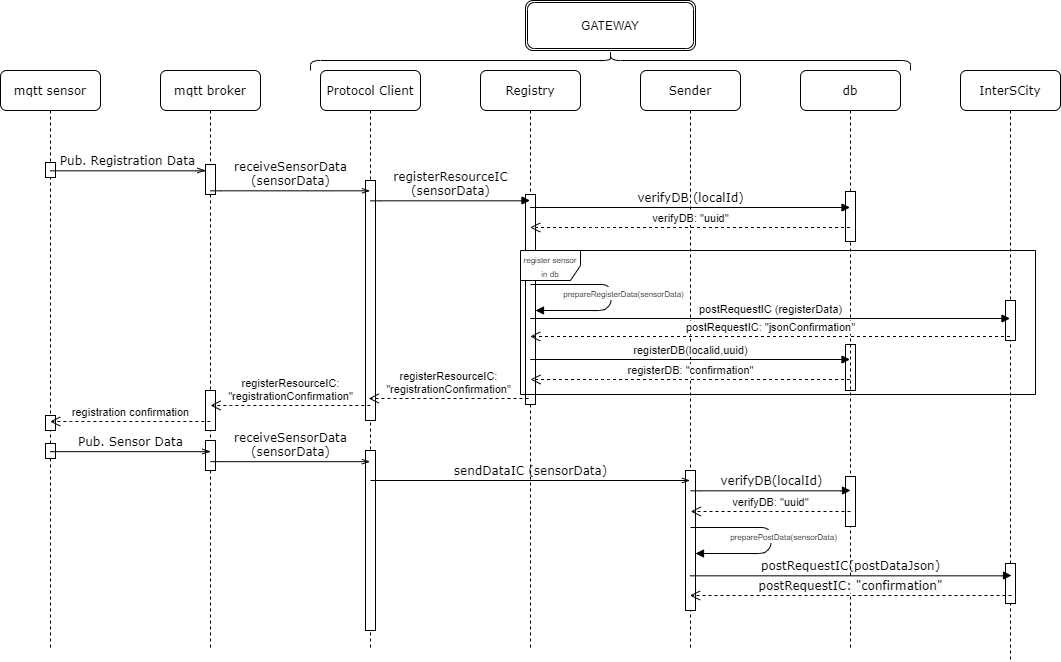

The diagram above was exported from draw.io. Its source (the exported page's mxGraphModel, read from the mxfile embedded in the PNG):
<mxGraphModel dx="1185" dy="643" grid="1" gridSize="10" guides="1" tooltips="1" connect="1" arrows="1" fold="1" page="1" pageScale="1" pageWidth="1100" pageHeight="850" background="#ffffff" math="0" shadow="0">
  <root>
    <mxCell id="0" />
    <mxCell id="1" parent="0" />
    <mxCell id="7baba1c4bc27f4b0-3" value="Protocol Client" style="shape=umlLifeline;perimeter=lifelinePerimeter;whiteSpace=wrap;html=1;container=1;collapsible=0;recursiveResize=0;outlineConnect=0;rounded=1;shadow=0;comic=0;labelBackgroundColor=none;strokeWidth=1;fontFamily=Verdana;fontSize=12;align=center;" parent="1" vertex="1">
      <mxGeometry x="360" y="80" width="100" height="580" as="geometry" />
    </mxCell>
    <mxCell id="vZ1PvOuDulmxwh-C_wIs-3" value="" style="html=1;points=[];perimeter=orthogonalPerimeter;" parent="7baba1c4bc27f4b0-3" vertex="1">
      <mxGeometry x="45" y="110" width="10" height="240" as="geometry" />
    </mxCell>
    <mxCell id="9Osm1j-1h9KX1VyIP_40-4" value="" style="html=1;points=[];perimeter=orthogonalPerimeter;" parent="1" vertex="1">
      <mxGeometry x="405" y="460" width="10" height="180" as="geometry" />
    </mxCell>
    <mxCell id="vZ1PvOuDulmxwh-C_wIs-13" value="" style="html=1;points=[];perimeter=orthogonalPerimeter;" parent="1" vertex="1">
      <mxGeometry x="885" y="354" width="10" height="46" as="geometry" />
    </mxCell>
    <mxCell id="7baba1c4bc27f4b0-2" value="mqtt broker" style="shape=umlLifeline;perimeter=lifelinePerimeter;whiteSpace=wrap;html=1;container=1;collapsible=0;recursiveResize=0;outlineConnect=0;rounded=1;shadow=0;comic=0;labelBackgroundColor=none;strokeWidth=1;fontFamily=Verdana;fontSize=12;align=center;" parent="1" vertex="1">
      <mxGeometry x="200" y="80" width="100" height="580" as="geometry" />
    </mxCell>
    <mxCell id="vZ1PvOuDulmxwh-C_wIs-2" value="" style="html=1;points=[];perimeter=orthogonalPerimeter;" parent="7baba1c4bc27f4b0-2" vertex="1">
      <mxGeometry x="45" y="94" width="10" height="30" as="geometry" />
    </mxCell>
    <mxCell id="9Osm1j-1h9KX1VyIP_40-2" value="" style="html=1;points=[];perimeter=orthogonalPerimeter;" parent="7baba1c4bc27f4b0-2" vertex="1">
      <mxGeometry x="45" y="320" width="10" height="40" as="geometry" />
    </mxCell>
    <mxCell id="9Osm1j-1h9KX1VyIP_40-3" value="" style="html=1;points=[];perimeter=orthogonalPerimeter;" parent="7baba1c4bc27f4b0-2" vertex="1">
      <mxGeometry x="45" y="370" width="10" height="30" as="geometry" />
    </mxCell>
    <mxCell id="7baba1c4bc27f4b0-4" value="db" style="shape=umlLifeline;perimeter=lifelinePerimeter;whiteSpace=wrap;html=1;container=1;collapsible=0;recursiveResize=0;outlineConnect=0;rounded=1;shadow=0;comic=0;labelBackgroundColor=none;strokeWidth=1;fontFamily=Verdana;fontSize=12;align=center;" parent="1" vertex="1">
      <mxGeometry x="840" y="80" width="100" height="580" as="geometry" />
    </mxCell>
    <mxCell id="vZ1PvOuDulmxwh-C_wIs-9" value="" style="html=1;points=[];perimeter=orthogonalPerimeter;" parent="7baba1c4bc27f4b0-4" vertex="1">
      <mxGeometry x="45" y="121" width="10" height="50" as="geometry" />
    </mxCell>
    <mxCell id="vZ1PvOuDulmxwh-C_wIs-12" value="" style="html=1;points=[];perimeter=orthogonalPerimeter;" parent="7baba1c4bc27f4b0-4" vertex="1">
      <mxGeometry x="45" y="406" width="10" height="50" as="geometry" />
    </mxCell>
    <mxCell id="7baba1c4bc27f4b0-5" value="InterSCity" style="shape=umlLifeline;perimeter=lifelinePerimeter;whiteSpace=wrap;html=1;container=1;collapsible=0;recursiveResize=0;outlineConnect=0;rounded=1;shadow=0;comic=0;labelBackgroundColor=none;strokeWidth=1;fontFamily=Verdana;fontSize=12;align=center;" parent="1" vertex="1">
      <mxGeometry x="1000" y="80" width="100" height="590" as="geometry" />
    </mxCell>
    <mxCell id="vZ1PvOuDulmxwh-C_wIs-10" value="" style="html=1;points=[];perimeter=orthogonalPerimeter;" parent="7baba1c4bc27f4b0-5" vertex="1">
      <mxGeometry x="45" y="230" width="10" height="40" as="geometry" />
    </mxCell>
    <mxCell id="9Osm1j-1h9KX1VyIP_40-5" value="" style="html=1;points=[];perimeter=orthogonalPerimeter;" parent="7baba1c4bc27f4b0-5" vertex="1">
      <mxGeometry x="45" y="493" width="10" height="40" as="geometry" />
    </mxCell>
    <mxCell id="7baba1c4bc27f4b0-8" value="mqtt sensor" style="shape=umlLifeline;perimeter=lifelinePerimeter;whiteSpace=wrap;html=1;container=1;collapsible=0;recursiveResize=0;outlineConnect=0;rounded=1;shadow=0;comic=0;labelBackgroundColor=none;strokeWidth=1;fontFamily=Verdana;fontSize=12;align=center;" parent="1" vertex="1">
      <mxGeometry x="40" y="80" width="100" height="580" as="geometry" />
    </mxCell>
    <mxCell id="vZ1PvOuDulmxwh-C_wIs-1" value="" style="html=1;points=[];perimeter=orthogonalPerimeter;" parent="7baba1c4bc27f4b0-8" vertex="1">
      <mxGeometry x="45" y="92" width="10" height="15" as="geometry" />
    </mxCell>
    <mxCell id="9Osm1j-1h9KX1VyIP_40-1" value="" style="html=1;points=[];perimeter=orthogonalPerimeter;" parent="7baba1c4bc27f4b0-8" vertex="1">
      <mxGeometry x="45" y="345" width="10" height="15" as="geometry" />
    </mxCell>
    <mxCell id="xRRJjCNSlDedBJQZXN8g-1" value="" style="html=1;points=[];perimeter=orthogonalPerimeter;" vertex="1" parent="7baba1c4bc27f4b0-8">
      <mxGeometry x="45" y="373" width="10" height="15" as="geometry" />
    </mxCell>
    <mxCell id="7baba1c4bc27f4b0-11" value="Pub. Registration Data" style="html=1;verticalAlign=bottom;endArrow=openThin;entryX=0;entryY=0;labelBackgroundColor=none;fontFamily=Verdana;fontSize=12;edgeStyle=elbowEdgeStyle;elbow=vertical;endFill=0;" parent="1" source="7baba1c4bc27f4b0-8" edge="1">
      <mxGeometry relative="1" as="geometry">
        <mxPoint x="115" y="180" as="sourcePoint" />
        <mxPoint x="245" y="180" as="targetPoint" />
      </mxGeometry>
    </mxCell>
    <mxCell id="wSFc2xPMtiHXs8hzHKk8-4" value="receiveSensorData&lt;br&gt;(sensorData)" style="html=1;verticalAlign=bottom;endArrow=openThin;labelBackgroundColor=none;fontFamily=Verdana;fontSize=12;edgeStyle=elbowEdgeStyle;elbow=vertical;endFill=0;" parent="1" target="7baba1c4bc27f4b0-3" edge="1">
      <mxGeometry relative="1" as="geometry">
        <mxPoint x="250" y="200" as="sourcePoint" />
        <mxPoint x="380" y="200" as="targetPoint" />
      </mxGeometry>
    </mxCell>
    <mxCell id="wSFc2xPMtiHXs8hzHKk8-7" value="registerResourceIC:&lt;br&gt;&quot;registrationConfirmation&quot;" style="html=1;verticalAlign=bottom;endArrow=open;dashed=1;endSize=8;" parent="1" edge="1">
      <mxGeometry relative="1" as="geometry">
        <mxPoint x="409.83000000000027" y="415" as="sourcePoint" />
        <mxPoint x="250" y="415" as="targetPoint" />
        <Array as="points">
          <mxPoint x="280.33000000000004" y="415" />
        </Array>
      </mxGeometry>
    </mxCell>
    <mxCell id="wSFc2xPMtiHXs8hzHKk8-22" value="registration confirmation" style="html=1;verticalAlign=bottom;endArrow=open;dashed=1;endSize=8;" parent="1" target="7baba1c4bc27f4b0-8" edge="1">
      <mxGeometry relative="1" as="geometry">
        <mxPoint x="249.83000000000038" y="431" as="sourcePoint" />
        <mxPoint x="110" y="431" as="targetPoint" />
        <Array as="points">
          <mxPoint x="120.33000000000004" y="431" />
        </Array>
      </mxGeometry>
    </mxCell>
    <mxCell id="wSFc2xPMtiHXs8hzHKk8-23" value="&lt;div&gt;Pub. Sensor Data&lt;/div&gt;" style="html=1;verticalAlign=bottom;endArrow=openThin;labelBackgroundColor=none;fontFamily=Verdana;fontSize=12;edgeStyle=elbowEdgeStyle;elbow=vertical;endFill=0;" parent="1" source="7baba1c4bc27f4b0-8" edge="1">
      <mxGeometry relative="1" as="geometry">
        <mxPoint x="110" y="461" as="sourcePoint" />
        <mxPoint x="250" y="461" as="targetPoint" />
      </mxGeometry>
    </mxCell>
    <mxCell id="wSFc2xPMtiHXs8hzHKk8-24" value="receiveSensorData&lt;br&gt;(sensorData)" style="html=1;verticalAlign=bottom;endArrow=openThin;labelBackgroundColor=none;fontFamily=Verdana;fontSize=12;edgeStyle=elbowEdgeStyle;elbow=vertical;endFill=0;" parent="1" edge="1">
      <mxGeometry relative="1" as="geometry">
        <mxPoint x="250" y="471" as="sourcePoint" />
        <mxPoint x="409.5000000000002" y="471.16666666666674" as="targetPoint" />
      </mxGeometry>
    </mxCell>
    <mxCell id="dhBck0TkKdlzHn4kaaiq-1" value="&lt;div&gt;Registry&lt;/div&gt;" style="shape=umlLifeline;perimeter=lifelinePerimeter;whiteSpace=wrap;html=1;container=1;collapsible=0;recursiveResize=0;outlineConnect=0;rounded=1;shadow=0;comic=0;labelBackgroundColor=none;strokeWidth=1;fontFamily=Verdana;fontSize=12;align=center;" parent="1" vertex="1">
      <mxGeometry x="520" y="80" width="100" height="580" as="geometry" />
    </mxCell>
    <mxCell id="vZ1PvOuDulmxwh-C_wIs-4" value="" style="html=1;points=[];perimeter=orthogonalPerimeter;" parent="dhBck0TkKdlzHn4kaaiq-1" vertex="1">
      <mxGeometry x="45" y="124" width="10" height="210" as="geometry" />
    </mxCell>
    <mxCell id="dhBck0TkKdlzHn4kaaiq-2" value="&lt;div&gt;Sender&lt;/div&gt;" style="shape=umlLifeline;perimeter=lifelinePerimeter;whiteSpace=wrap;html=1;container=1;collapsible=0;recursiveResize=0;outlineConnect=0;rounded=1;shadow=0;comic=0;labelBackgroundColor=none;strokeWidth=1;fontFamily=Verdana;fontSize=12;align=center;" parent="1" vertex="1">
      <mxGeometry x="680" y="80" width="100" height="580" as="geometry" />
    </mxCell>
    <mxCell id="vZ1PvOuDulmxwh-C_wIs-6" value="" style="html=1;points=[];perimeter=orthogonalPerimeter;" parent="dhBck0TkKdlzHn4kaaiq-2" vertex="1">
      <mxGeometry x="45" y="400" width="10" height="140" as="geometry" />
    </mxCell>
    <mxCell id="dhBck0TkKdlzHn4kaaiq-3" value="registerResourceIC&lt;br&gt;(sensorData)" style="html=1;verticalAlign=bottom;endArrow=block;labelBackgroundColor=none;fontFamily=Verdana;fontSize=12;edgeStyle=elbowEdgeStyle;elbow=vertical;" parent="1" edge="1">
      <mxGeometry relative="1" as="geometry">
        <mxPoint x="410" y="210" as="sourcePoint" />
        <mxPoint x="569.5" y="210" as="targetPoint" />
      </mxGeometry>
    </mxCell>
    <mxCell id="dhBck0TkKdlzHn4kaaiq-5" value="sendDataIC (sensorData)" style="html=1;verticalAlign=bottom;endArrow=openThin;labelBackgroundColor=none;fontFamily=Verdana;fontSize=12;edgeStyle=elbowEdgeStyle;elbow=vertical;endFill=0;" parent="1" target="dhBck0TkKdlzHn4kaaiq-2" edge="1">
      <mxGeometry relative="1" as="geometry">
        <mxPoint x="410" y="490" as="sourcePoint" />
        <mxPoint x="569.5000000000002" y="490.16666666666674" as="targetPoint" />
        <Array as="points">
          <mxPoint x="730" y="490" />
        </Array>
      </mxGeometry>
    </mxCell>
    <mxCell id="dhBck0TkKdlzHn4kaaiq-6" value="&lt;div&gt;&lt;span class=&quot;tlid-translation translation&quot; lang=&quot;en&quot;&gt;&lt;span title=&quot;&quot; class=&quot;&quot;&gt;verifyDB&lt;/span&gt;&lt;/span&gt;&lt;span&gt;(localId)&lt;/span&gt;&lt;br&gt;&lt;/div&gt;" style="html=1;verticalAlign=bottom;endArrow=block;labelBackgroundColor=none;fontFamily=Verdana;fontSize=12;edgeStyle=elbowEdgeStyle;elbow=vertical;" parent="1" edge="1">
      <mxGeometry x="0.0033" relative="1" as="geometry">
        <mxPoint x="730.25" y="500" as="sourcePoint" />
        <mxPoint x="890" y="500" as="targetPoint" />
        <mxPoint as="offset" />
      </mxGeometry>
    </mxCell>
    <mxCell id="dhBck0TkKdlzHn4kaaiq-7" value="verifyDB: &quot;uuid&quot;" style="html=1;verticalAlign=bottom;endArrow=open;dashed=1;endSize=8;" parent="1" edge="1">
      <mxGeometry relative="1" as="geometry">
        <mxPoint x="890" y="521" as="sourcePoint" />
        <mxPoint x="730.2466666666669" y="521" as="targetPoint" />
        <Array as="points">
          <mxPoint x="800.58" y="521" />
        </Array>
      </mxGeometry>
    </mxCell>
    <mxCell id="dhBck0TkKdlzHn4kaaiq-8" value="" style="shape=curlyBracket;whiteSpace=wrap;html=1;rounded=1;rotation=90;" parent="1" vertex="1">
      <mxGeometry x="640" y="-230" width="20" height="600" as="geometry" />
    </mxCell>
    <mxCell id="dhBck0TkKdlzHn4kaaiq-9" value="GATEWAY" style="shape=ext;double=1;rounded=1;whiteSpace=wrap;html=1;" parent="1" vertex="1">
      <mxGeometry x="565" y="10" width="170" height="50" as="geometry" />
    </mxCell>
    <mxCell id="wSFc2xPMtiHXs8hzHKk8-9" value="&lt;font style=&quot;font-size: 8px&quot;&gt;&lt;span class=&quot;tlid-translation translation&quot; lang=&quot;en&quot;&gt;&lt;span title=&quot;&quot; class=&quot;&quot;&gt;register sensor in db&lt;/span&gt;&lt;/span&gt;&lt;/font&gt;" style="shape=umlFrame;whiteSpace=wrap;html=1;" parent="1" vertex="1">
      <mxGeometry x="560" y="260" width="515" height="144" as="geometry" />
    </mxCell>
    <mxCell id="vZ1PvOuDulmxwh-C_wIs-5" value="registerResourceIC:&lt;br&gt;&quot;registrationConfirmation&quot;" style="html=1;verticalAlign=bottom;endArrow=open;dashed=1;endSize=8;" parent="1" edge="1">
      <mxGeometry relative="1" as="geometry">
        <mxPoint x="568.0000000000003" y="408" as="sourcePoint" />
        <mxPoint x="408.16999999999996" y="408" as="targetPoint" />
        <Array as="points">
          <mxPoint x="438.5" y="408" />
        </Array>
      </mxGeometry>
    </mxCell>
    <mxCell id="wSFc2xPMtiHXs8hzHKk8-21" value="verifyDB: &quot;uuid&quot;" style="html=1;verticalAlign=bottom;endArrow=open;dashed=1;endSize=8;" parent="1" edge="1">
      <mxGeometry relative="1" as="geometry">
        <mxPoint x="889.5" y="237" as="sourcePoint" />
        <mxPoint x="569.6666666666667" y="236.9999999999999" as="targetPoint" />
        <Array as="points">
          <mxPoint x="640.33" y="237" />
        </Array>
      </mxGeometry>
    </mxCell>
    <mxCell id="wSFc2xPMtiHXs8hzHKk8-5" value="&lt;span class=&quot;tlid-translation translation&quot; lang=&quot;en&quot;&gt;&lt;span title=&quot;&quot; class=&quot;&quot;&gt;verifyDB&lt;/span&gt;&lt;/span&gt;&amp;nbsp;(localId)" style="html=1;verticalAlign=bottom;endArrow=block;labelBackgroundColor=none;fontFamily=Verdana;fontSize=12;edgeStyle=elbowEdgeStyle;elbow=vertical;" parent="1" edge="1">
      <mxGeometry x="0.0033" relative="1" as="geometry">
        <mxPoint x="569.6666666666667" y="216.83333333333337" as="sourcePoint" />
        <mxPoint x="889.5" y="217" as="targetPoint" />
        <mxPoint as="offset" />
      </mxGeometry>
    </mxCell>
    <mxCell id="wSFc2xPMtiHXs8hzHKk8-11" value="postRequestIC (registerData)" style="html=1;verticalAlign=bottom;endArrow=block;" parent="1" edge="1">
      <mxGeometry width="80" relative="1" as="geometry">
        <mxPoint x="569.6666666666667" y="327.9999999999999" as="sourcePoint" />
        <mxPoint x="1049.5" y="328" as="targetPoint" />
      </mxGeometry>
    </mxCell>
    <mxCell id="wSFc2xPMtiHXs8hzHKk8-12" value="postRequestIC: &quot;jsonConfirmation&quot;" style="html=1;verticalAlign=bottom;endArrow=open;dashed=1;endSize=8;" parent="1" edge="1">
      <mxGeometry relative="1" as="geometry">
        <mxPoint x="1049.5" y="346" as="sourcePoint" />
        <mxPoint x="569.6666666666667" y="345.9999999999999" as="targetPoint" />
      </mxGeometry>
    </mxCell>
    <mxCell id="wSFc2xPMtiHXs8hzHKk8-14" value="registerDB: &quot;confirmation&quot;" style="html=1;verticalAlign=bottom;endArrow=open;dashed=1;endSize=8;" parent="1" source="7baba1c4bc27f4b0-4" edge="1">
      <mxGeometry relative="1" as="geometry">
        <mxPoint x="770" y="389" as="sourcePoint" />
        <mxPoint x="570" y="389" as="targetPoint" />
        <Array as="points">
          <mxPoint x="640.5" y="389" />
        </Array>
      </mxGeometry>
    </mxCell>
    <mxCell id="wSFc2xPMtiHXs8hzHKk8-13" value="registerDB(localid,uuid)" style="html=1;verticalAlign=bottom;endArrow=block;" parent="1" source="dhBck0TkKdlzHn4kaaiq-1" edge="1">
      <mxGeometry width="80" relative="1" as="geometry">
        <mxPoint x="410" y="369" as="sourcePoint" />
        <mxPoint x="889.5" y="369" as="targetPoint" />
      </mxGeometry>
    </mxCell>
    <mxCell id="wSFc2xPMtiHXs8hzHKk8-20" value="&lt;span style=&quot;font-family: &amp;#34;verdana&amp;#34; ; font-size: 12px ; background-color: rgb(248 , 249 , 250)&quot;&gt;postRequestIC: &quot;confirmation&quot;&lt;/span&gt;" style="html=1;verticalAlign=bottom;endArrow=open;dashed=1;endSize=8;" parent="1" edge="1">
      <mxGeometry relative="1" as="geometry">
        <mxPoint x="1051" y="605" as="sourcePoint" />
        <mxPoint x="729.5" y="605" as="targetPoint" />
      </mxGeometry>
    </mxCell>
    <mxCell id="wSFc2xPMtiHXs8hzHKk8-19" value="postRequestIC(postDataJson)" style="html=1;verticalAlign=bottom;endArrow=block;labelBackgroundColor=none;fontFamily=Verdana;fontSize=12;edgeStyle=elbowEdgeStyle;elbow=vertical;" parent="1" edge="1">
      <mxGeometry relative="1" as="geometry">
        <mxPoint x="729.5" y="585" as="sourcePoint" />
        <mxPoint x="1051" y="585" as="targetPoint" />
        <mxPoint as="offset" />
      </mxGeometry>
    </mxCell>
    <mxCell id="wSFc2xPMtiHXs8hzHKk8-18" value="&lt;font style=&quot;font-size: 8px&quot;&gt;preparePostData(sensorData)&lt;/font&gt;" style="html=1;verticalAlign=bottom;endArrow=block;" parent="1" target="vZ1PvOuDulmxwh-C_wIs-6" edge="1">
      <mxGeometry x="0.1066" y="12" width="80" relative="1" as="geometry">
        <mxPoint x="730" y="537" as="sourcePoint" />
        <mxPoint x="734" y="563" as="targetPoint" />
        <Array as="points">
          <mxPoint x="810.5" y="537" />
          <mxPoint x="810.5" y="557" />
          <mxPoint x="803" y="563" />
        </Array>
        <mxPoint as="offset" />
      </mxGeometry>
    </mxCell>
    <mxCell id="NMagP9DzTqSF5KSkSTaV-3" value="&lt;font style=&quot;font-size: 8px&quot;&gt;prepareRegisterData(sensorData)&lt;/font&gt;" style="html=1;verticalAlign=bottom;endArrow=block;" parent="1" edge="1">
      <mxGeometry x="0.1066" y="12" width="80" relative="1" as="geometry">
        <mxPoint x="570" y="294" as="sourcePoint" />
        <mxPoint x="575" y="320" as="targetPoint" />
        <Array as="points">
          <mxPoint x="650.5" y="294" />
          <mxPoint x="650.5" y="314" />
          <mxPoint x="643" y="320" />
        </Array>
        <mxPoint as="offset" />
      </mxGeometry>
    </mxCell>
  </root>
</mxGraphModel>